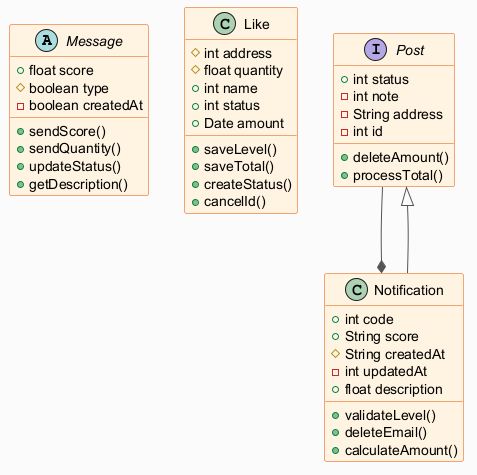

The diagram above was rendered by PlantUML. Its source (embedded in the PNG):
@startuml
skinparam backgroundColor #FAFAFA
skinparam classBackgroundColor #FFF3E0
skinparam classBorderColor #E65100
skinparam ArrowColor #555555
abstract class Message {
  +float score
  #boolean type
  -boolean createdAt
  +sendScore()
  +sendQuantity()
  +updateStatus()
  +getDescription()
}
class Like {
  #int address
  #float quantity
  +int name
  +int status
  +Date amount
  +saveLevel()
  +saveTotal()
  +createStatus()
  +cancelId()
}
interface Post {
  +int status
  -int note
  -String address
  -int id
  +deleteAmount()
  +processTotal()
}
class Notification {
  +int code
  +String score
  #String createdAt
  -int updatedAt
  +float description
  +validateLevel()
  +deleteEmail()
  +calculateAmount()
}
Notification --|> Post
Post --* Notification
@enduml